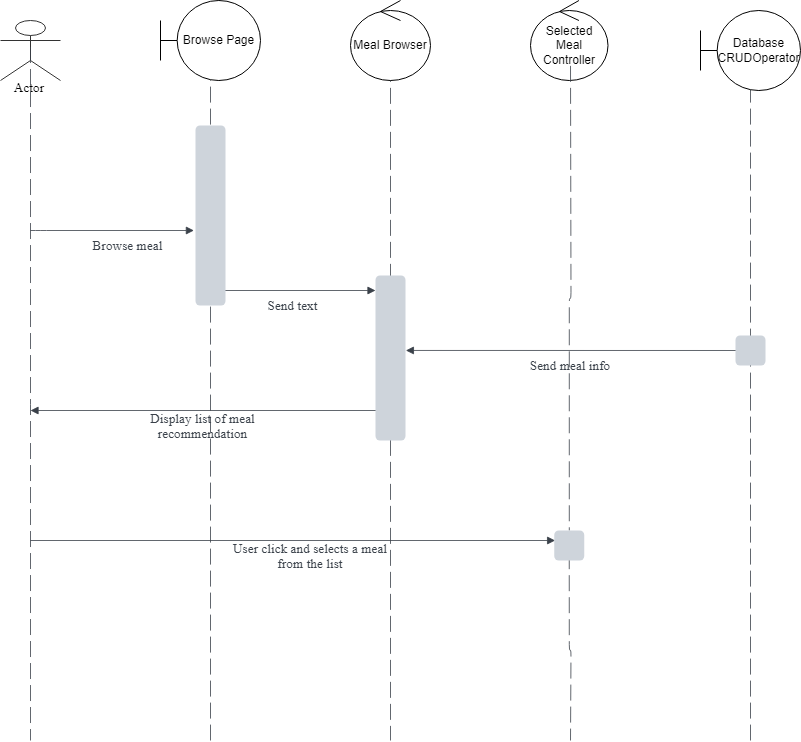

The diagram above was exported from draw.io. Its source (the exported page's mxGraphModel, read from the mxfile embedded in the PNG):
<mxGraphModel dx="1461" dy="412" grid="1" gridSize="10" guides="1" tooltips="1" connect="1" arrows="1" fold="1" page="1" pageScale="1" pageWidth="850" pageHeight="1100" math="0" shadow="0">
  <root>
    <mxCell id="0" />
    <mxCell id="1" parent="0" />
    <mxCell id="o8RU-ck5uIqyBQnEPXaY-5" value="Actor" style="html=1;overflow=block;blockSpacing=1;shape=umlActor;labelPosition=center;verticalLabelPosition=bottom;verticalAlign=top;whiteSpace=nowrap;fontSize=13.3;fontFamily=Liberation Serif;spacing=0;strokeColor=#333333;strokeOpacity=100;fillOpacity=100;rounded=1;absoluteArcSize=1;arcSize=12;fillColor=#ffffff;strokeWidth=NaN;lucidId=N46hkBMh0jf4;" parent="1" vertex="1">
      <mxGeometry x="300" y="120" width="60" height="60" as="geometry" />
    </mxCell>
    <mxCell id="o8RU-ck5uIqyBQnEPXaY-9" value="" style="html=1;jettySize=18;whiteSpace=wrap;fontSize=13;strokeColor=#3a414a;strokeOpacity=100;dashed=1;fixDash=1;dashPattern=16 6;strokeWidth=0.8;rounded=1;arcSize=12;edgeStyle=orthogonalEdgeStyle;startArrow=none;endArrow=none;exitX=0.5;exitY=0.442;exitPerimeter=0;lucidId=s76hXov.4eCW;" parent="1" source="o8RU-ck5uIqyBQnEPXaY-5" edge="1">
      <mxGeometry width="100" height="100" relative="1" as="geometry">
        <Array as="points" />
        <mxPoint x="330" y="840" as="targetPoint" />
      </mxGeometry>
    </mxCell>
    <mxCell id="o8RU-ck5uIqyBQnEPXaY-10" value="" style="html=1;jettySize=18;whiteSpace=wrap;fontSize=13;strokeColor=#3a414a;strokeOpacity=100;dashed=1;fixDash=1;dashPattern=16 6;strokeWidth=0.8;rounded=1;arcSize=12;edgeStyle=orthogonalEdgeStyle;startArrow=none;endArrow=none;exitX=0.5;exitY=0.735;exitPerimeter=0;lucidId=F76hEZF2ulTi;" parent="1" edge="1">
      <mxGeometry width="100" height="100" relative="1" as="geometry">
        <Array as="points" />
        <mxPoint x="510" y="840" as="targetPoint" />
        <mxPoint x="510" y="164.10000000000002" as="sourcePoint" />
      </mxGeometry>
    </mxCell>
    <mxCell id="o8RU-ck5uIqyBQnEPXaY-11" value="" style="html=1;jettySize=18;whiteSpace=wrap;fontSize=13;strokeColor=#3a414a;strokeOpacity=100;dashed=1;fixDash=1;dashPattern=16 6;strokeWidth=0.8;rounded=1;arcSize=12;edgeStyle=orthogonalEdgeStyle;startArrow=none;endArrow=none;exitX=0.5;exitY=0.756;exitPerimeter=0;lucidId=N76hrDZOytqr;" parent="1" edge="1">
      <mxGeometry width="100" height="100" relative="1" as="geometry">
        <Array as="points" />
        <mxPoint x="690" y="840" as="targetPoint" />
        <mxPoint x="690" y="165.36" as="sourcePoint" />
      </mxGeometry>
    </mxCell>
    <mxCell id="o8RU-ck5uIqyBQnEPXaY-12" value="" style="html=1;jettySize=18;whiteSpace=wrap;fontSize=13;strokeColor=#3a414a;strokeOpacity=100;dashed=1;fixDash=1;dashPattern=16 6;strokeWidth=0.8;rounded=1;arcSize=12;edgeStyle=orthogonalEdgeStyle;startArrow=none;endArrow=none;exitX=0.5;exitY=0.756;exitPerimeter=0;lucidId=W76hFXTqkT5N;" parent="1" source="o8RU-ck5uIqyBQnEPXaY-32" edge="1">
      <mxGeometry width="100" height="100" relative="1" as="geometry">
        <Array as="points" />
        <mxPoint x="870" y="840" as="targetPoint" />
        <mxPoint x="870" y="165.36" as="sourcePoint" />
      </mxGeometry>
    </mxCell>
    <mxCell id="o8RU-ck5uIqyBQnEPXaY-13" value="" style="html=1;jettySize=18;whiteSpace=wrap;fontSize=13;strokeColor=#3a414a;strokeOpacity=100;dashed=1;fixDash=1;dashPattern=16 6;strokeWidth=0.8;rounded=1;arcSize=12;edgeStyle=orthogonalEdgeStyle;startArrow=none;endArrow=none;exitX=0.5;exitY=0.735;exitPerimeter=0;lucidId=576hqWsyNsu.;" parent="1" edge="1">
      <mxGeometry width="100" height="100" relative="1" as="geometry">
        <Array as="points" />
        <mxPoint x="1050" y="840" as="targetPoint" />
        <mxPoint x="1050" y="164.10000000000002" as="sourcePoint" />
      </mxGeometry>
    </mxCell>
    <mxCell id="o8RU-ck5uIqyBQnEPXaY-16" value="" style="html=1;jettySize=18;whiteSpace=wrap;fontSize=13;strokeColor=#3a414a;strokeOpacity=100;strokeWidth=0.8;rounded=1;arcSize=12;edgeStyle=orthogonalEdgeStyle;startArrow=none;endArrow=block;endFill=1;entryX=0.838;entryY=0;entryPerimeter=0;lucidId=8-6hg3jrKOU~;" parent="1" target="o8RU-ck5uIqyBQnEPXaY-26" edge="1">
      <mxGeometry width="100" height="100" relative="1" as="geometry">
        <Array as="points">
          <mxPoint x="340" y="330" />
          <mxPoint x="340" y="330" />
        </Array>
        <mxPoint x="330" y="330" as="sourcePoint" />
      </mxGeometry>
    </mxCell>
    <mxCell id="o8RU-ck5uIqyBQnEPXaY-17" value="" style="html=1;jettySize=18;whiteSpace=wrap;fontSize=13;strokeColor=#3a414a;strokeOpacity=100;strokeWidth=0.8;rounded=1;arcSize=12;edgeStyle=orthogonalEdgeStyle;startArrow=none;endArrow=block;endFill=1;lucidId=y_6hIaSE7A3R;" parent="1" edge="1">
      <mxGeometry width="100" height="100" relative="1" as="geometry">
        <Array as="points" />
        <mxPoint x="510" y="390" as="sourcePoint" />
        <mxPoint x="675" y="390" as="targetPoint" />
      </mxGeometry>
    </mxCell>
    <mxCell id="o8RU-ck5uIqyBQnEPXaY-18" value="" style="html=1;jettySize=18;whiteSpace=wrap;fontSize=13;strokeColor=#3a414a;strokeOpacity=100;strokeWidth=0.8;rounded=1;arcSize=12;edgeStyle=orthogonalEdgeStyle;startArrow=block;startFill=1;endArrow=none;exitX=1.012;exitY=0.263;exitPerimeter=0;lucidId=J.6huTb3WOuI;" parent="1" edge="1">
      <mxGeometry width="100" height="100" relative="1" as="geometry">
        <Array as="points" />
        <mxPoint x="1050" y="450" as="targetPoint" />
        <mxPoint x="705.3600000000001" y="449.95500000000004" as="sourcePoint" />
      </mxGeometry>
    </mxCell>
    <mxCell id="o8RU-ck5uIqyBQnEPXaY-19" value="" style="html=1;jettySize=18;whiteSpace=wrap;fontSize=13;strokeColor=#3a414a;strokeOpacity=100;strokeWidth=0.8;rounded=1;arcSize=12;edgeStyle=orthogonalEdgeStyle;startArrow=block;startFill=1;endArrow=none;lucidId=S.6hWSy3hXov;" parent="1" edge="1">
      <mxGeometry width="100" height="100" relative="1" as="geometry">
        <Array as="points" />
        <mxPoint x="330" y="510" as="sourcePoint" />
        <mxPoint x="690" y="510" as="targetPoint" />
      </mxGeometry>
    </mxCell>
    <mxCell id="o8RU-ck5uIqyBQnEPXaY-24" value="" style="html=1;jettySize=18;whiteSpace=wrap;fontSize=13;strokeColor=#3a414a;strokeOpacity=100;strokeWidth=0.8;rounded=1;arcSize=12;edgeStyle=orthogonalEdgeStyle;startArrow=none;endArrow=block;endFill=1;entryX=-0.012;entryY=0.5;entryPerimeter=0;lucidId=Kb7hKklUs.nE;" parent="1" edge="1">
      <mxGeometry width="100" height="100" relative="1" as="geometry">
        <Array as="points" />
        <mxPoint x="330" y="640" as="sourcePoint" />
        <mxPoint x="854.6399999999999" y="640" as="targetPoint" />
      </mxGeometry>
    </mxCell>
    <mxCell id="o8RU-ck5uIqyBQnEPXaY-25" value="User click and selects a meal from the list" style="html=1;overflow=block;blockSpacing=1;whiteSpace=wrap;fontSize=13.3;fontFamily=Liberation Serif;fontColor=#3a414a;spacing=0;rounded=1;absoluteArcSize=1;arcSize=9;fillColor=none;strokeWidth=1.5;strokeColor=none;lucidId=1b7hYc72KFOm;" parent="1" vertex="1">
      <mxGeometry x="520" y="640" width="180" height="30" as="geometry" />
    </mxCell>
    <mxCell id="o8RU-ck5uIqyBQnEPXaY-26" value="Browse meal" style="html=1;overflow=block;blockSpacing=1;whiteSpace=wrap;fontSize=13.3;fontFamily=Liberation Serif;fontColor=#3a414a;spacing=0;rounded=1;absoluteArcSize=1;arcSize=9;fillColor=none;strokeWidth=1.5;strokeColor=none;lucidId=Uc7hhMEMSpmd;" parent="1" vertex="1">
      <mxGeometry x="330" y="330" width="195" height="30" as="geometry" />
    </mxCell>
    <mxCell id="o8RU-ck5uIqyBQnEPXaY-27" value="Send text" style="html=1;overflow=block;blockSpacing=1;whiteSpace=wrap;fontSize=13.3;fontFamily=Liberation Serif;fontColor=#3a414a;spacing=0;rounded=1;absoluteArcSize=1;arcSize=9;fillColor=none;strokeWidth=1.5;strokeColor=none;lucidId=5c7huJaA44ty;" parent="1" vertex="1">
      <mxGeometry x="495" y="390" width="195" height="30" as="geometry" />
    </mxCell>
    <mxCell id="o8RU-ck5uIqyBQnEPXaY-28" value="Send meal info" style="html=1;overflow=block;blockSpacing=1;whiteSpace=wrap;fontSize=13.3;fontFamily=Liberation Serif;fontColor=#3a414a;spacing=0;rounded=1;absoluteArcSize=1;arcSize=9;fillColor=none;strokeWidth=1.5;strokeColor=none;lucidId=fd7h-jYl9A9c;" parent="1" vertex="1">
      <mxGeometry x="765" y="450" width="210" height="30" as="geometry" />
    </mxCell>
    <mxCell id="o8RU-ck5uIqyBQnEPXaY-29" value="Display list of meal recommendation" style="html=1;overflow=block;blockSpacing=1;whiteSpace=wrap;fontSize=13.3;fontFamily=Liberation Serif;fontColor=#3a414a;spacing=0;rounded=1;absoluteArcSize=1;arcSize=9;fillColor=none;strokeWidth=1.5;strokeColor=none;lucidId=_d7hOsmXQJ-o;" parent="1" vertex="1">
      <mxGeometry x="405" y="510" width="195" height="30" as="geometry" />
    </mxCell>
    <mxCell id="o8RU-ck5uIqyBQnEPXaY-30" value="" style="html=1;overflow=block;blockSpacing=1;whiteSpace=wrap;fontSize=13;spacing=0;strokeColor=#unset;fillOpacity=100;rounded=1;absoluteArcSize=1;arcSize=9;fillColor=#ced4db;strokeWidth=NaN;lucidId=Ve7h7QYYi8qG;" parent="1" vertex="1">
      <mxGeometry x="495" y="225" width="30" height="180" as="geometry" />
    </mxCell>
    <mxCell id="o8RU-ck5uIqyBQnEPXaY-33" value="" style="html=1;overflow=block;blockSpacing=1;whiteSpace=wrap;fontSize=13;spacing=0;strokeColor=#unset;fillOpacity=100;rounded=1;absoluteArcSize=1;arcSize=9;fillColor=#ced4db;strokeWidth=NaN;lucidId=6f7h7JDpBwxt;" parent="1" vertex="1">
      <mxGeometry x="1035" y="435" width="30" height="30" as="geometry" />
    </mxCell>
    <mxCell id="o8RU-ck5uIqyBQnEPXaY-35" value="Browse Page" style="shape=umlBoundary;whiteSpace=wrap;html=1;" parent="1" vertex="1">
      <mxGeometry x="460" y="100" width="100" height="80" as="geometry" />
    </mxCell>
    <mxCell id="o8RU-ck5uIqyBQnEPXaY-36" value="Meal Browser" style="ellipse;shape=umlControl;whiteSpace=wrap;html=1;" parent="1" vertex="1">
      <mxGeometry x="650" y="100" width="80" height="80" as="geometry" />
    </mxCell>
    <mxCell id="o8RU-ck5uIqyBQnEPXaY-37" value="Selected Meal Controller" style="ellipse;shape=umlControl;whiteSpace=wrap;html=1;" parent="1" vertex="1">
      <mxGeometry x="830" y="100" width="77.5" height="80" as="geometry" />
    </mxCell>
    <mxCell id="o8RU-ck5uIqyBQnEPXaY-38" value="Database&lt;br&gt;CRUDOperator" style="shape=umlBoundary;whiteSpace=wrap;html=1;" parent="1" vertex="1">
      <mxGeometry x="1000" y="110" width="100" height="80" as="geometry" />
    </mxCell>
    <mxCell id="S7Q9bzG_58yYkh7zR-am-1" value="" style="html=1;overflow=block;blockSpacing=1;whiteSpace=wrap;fontSize=13;spacing=0;strokeColor=#unset;fillOpacity=100;rounded=1;absoluteArcSize=1;arcSize=9;fillColor=#ced4db;strokeWidth=NaN;lucidId=kf7h30sJaSrZ;" parent="1" vertex="1">
      <mxGeometry x="675" y="375" width="30" height="165" as="geometry" />
    </mxCell>
    <mxCell id="S7Q9bzG_58yYkh7zR-am-2" value="" style="html=1;jettySize=18;whiteSpace=wrap;fontSize=13;strokeColor=#3a414a;strokeOpacity=100;dashed=1;fixDash=1;dashPattern=16 6;strokeWidth=0.8;rounded=1;arcSize=12;edgeStyle=orthogonalEdgeStyle;startArrow=none;endArrow=none;exitX=0.5;exitY=0.756;exitPerimeter=0;lucidId=W76hFXTqkT5N;" parent="1" target="o8RU-ck5uIqyBQnEPXaY-32" edge="1">
      <mxGeometry width="100" height="100" relative="1" as="geometry">
        <Array as="points" />
        <mxPoint x="870" y="840" as="targetPoint" />
        <mxPoint x="870" y="165.36" as="sourcePoint" />
      </mxGeometry>
    </mxCell>
    <mxCell id="o8RU-ck5uIqyBQnEPXaY-32" value="" style="html=1;overflow=block;blockSpacing=1;whiteSpace=wrap;fontSize=13;spacing=0;strokeColor=#unset;fillOpacity=100;rounded=1;absoluteArcSize=1;arcSize=9;fillColor=#ced4db;strokeWidth=NaN;lucidId=Of7h96YUQdfO;" parent="1" vertex="1">
      <mxGeometry x="853.75" y="630" width="30" height="30" as="geometry" />
    </mxCell>
  </root>
</mxGraphModel>